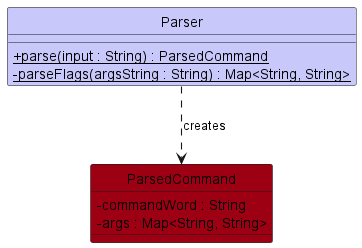

The diagram above was rendered by PlantUML. Its source (embedded in the PNG):
@startuml
!include ../style.puml
skinparam arrowThickness 1.1
skinparam classAttributeIconSize 0
hide circle

class Parser LOGIC_COLOR_T1 {
    + {static} parse(input : String) : ParsedCommand
    - {static} parseFlags(argsString : String) : Map<String, String>
}

class ParsedCommand MODEL_COLOR {
    - commandWord : String
    - args : Map<String, String>
}

Parser ..> ParsedCommand : creates
@enduml